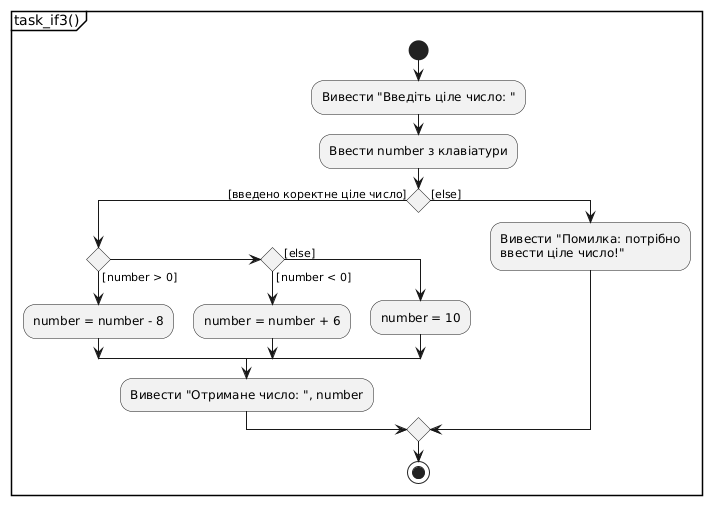

The diagram above was rendered by PlantUML. Its source (embedded in the PNG):
@startuml
skinparam defaultFontName DejaVu Sans
skinparam activityBackgroundColor #F2F2F2
partition "task_if3()" {
start
:Вивести "Введіть ціле число: ";
:Ввести number з клавіатури;
if () then ([введено коректне ціле число])
  if () then ([number > 0])
    :number = number - 8;
  elseif () then ([number < 0])
    :number = number + 6;
  else ([else])
    :number = 10;
  endif
  :Вивести "Отримане число: ", number;
else ([else])
  :Вивести "Помилка: потрібно
  ввести ціле число!";
endif
stop
}
@enduml